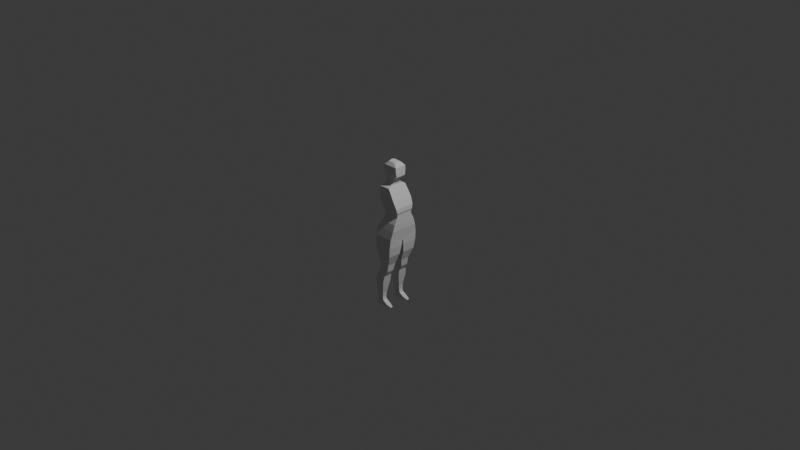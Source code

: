 # Source: Humano.blend  (saved by Blender 4.0.36; exported with 4.5.12 LTS)
import bpy
from mathutils import Matrix  # noqa: F401  (used for matrix-valued properties, if any)

bpy.ops.wm.read_factory_settings(use_empty=True)
scene = bpy.context.scene
scene.name = 'Scene'

# ---- collections
col_collection = bpy.data.collections.new('Collection'); scene.collection.children.link(col_collection)

# ---- world
world_world = bpy.data.worlds.new('World'); scene.world = world_world
world_world.use_nodes = True; world_world.node_tree.nodes.clear()
_N = world_world.node_tree.nodes; _L = world_world.node_tree.links
n0 = _N.new('ShaderNodeOutputWorld'); n0.name = 'World Output'; n0.location = (300, 300)
n1 = _N.new('ShaderNodeBackground'); n1.name = 'Background'; n1.location = (10, 300)
n1.inputs[0].default_value = (0.05088, 0.05088, 0.05088, 1.0)
_L.new(n1.outputs[0], n0.inputs[0])
n0.is_active_output = True
world_world.color = (0.05088, 0.05088, 0.05088)
world_world.use_sun_shadow = False
world_world.sun_shadow_jitter_overblur = 0.0

# ---- cameras
cam_camera = bpy.data.cameras.new('Camera')
cam_camera.clip_end = 100.0
cam_camera.ortho_scale = 7.314

# ---- lights
light_light = bpy.data.lights.new('Light', 'POINT')
light_light.transmission_factor = 0.0
light_light.use_soft_falloff = False
light_light.energy = 1000.0
light_light.shadow_soft_size = 0.1
light_light.shadow_maximum_resolution = 0.006
light_light.use_absolute_resolution = True

# ---- meshes
me_cube_001 = bpy.data.meshes.new('Cube.001')
me_cube_001.from_pydata([(-1.039, -1.003, -0.5386), (-0.6344, -0.6358, 0.5974), (0.4649, -1.003, -0.5386), (0.4823, -0.6358, 0.5974), (-1.039, 0.0, -0.51), (-0.6344, 0.0, 0.5974), (0.4649, 0.0, -0.51), (0.4823, 0.0, 0.5974), (-0.6064, -0.6102, 0.4321), (0.4817, -0.6102, 0.4321), (0.4817, 0.0, 0.4321), (-0.6064, 0.0, 0.4321), (0.48, -0.8593, -0.04647), (0.48, 0.0, -0.04647), (-0.7452, 0.0, -0.04647), (-0.7452, -0.8593, -0.04647), (-0.7315, -0.6621, 0.7552), (0.5286, -0.6621, 0.7552), (-0.7315, 0.0, 0.7552), (0.5286, 0.0, 0.7552), (-1.008, -0.7845, 1.5), (0.3051, -0.7845, 1.5), (-1.008, 0.0, 1.5), (0.3051, 0.0, 1.5), (-0.8719, 0.0, 1.04), (0.5007, 0.0, 1.04), (0.5007, -0.7273, 1.04), (-0.8719, -0.7273, 1.04), (-0.973, -0.7274, 2.316), (-0.1966, -0.7274, 2.316), (-0.973, 0.0, 2.316), (-0.1966, 0.0, 2.316), (-0.8686, -0.2935, 2.616), (-0.2554, -0.2935, 2.616), (-0.8686, 0.0, 2.616), (-0.2554, 0.0, 2.616), (-0.8234, -0.2935, 2.875), (-0.228, -0.2935, 2.789), (-0.8234, 0.0, 2.875), (-0.228, 0.0, 2.789), (-0.6892, -0.265, 4.033), (-0.1457, -0.265, 4.0), (-0.6892, 0.0, 4.107), (-0.1457, 0.0, 4.074), (-0.9084, -0.3672, 3.12), (-1.016, -0.4243, 3.488), (-0.9417, -0.4196, 3.791), (-0.9417, 0.0, 3.791), (-1.016, 0.0, 3.488), (-0.9084, 0.0, 3.12), (0.1448, 0.0, 3.12), (0.1384, 0.0, 3.488), (0.1193, 0.0, 3.791), (0.1193, -0.4196, 3.791), (0.1384, -0.4243, 3.488), (0.1448, -0.3672, 3.12), (-0.9492, -0.05596, -1.474), (0.3357, -0.05596, -1.474), (-0.9492, 0.0, -1.474), (0.3357, 0.0, -1.474), (-0.9522, -1.178, -1.736), (0.33, -1.178, -1.736), (-0.9492, -0.0661, -1.736), (0.3357, -0.0661, -1.736), (-0.8499, -0.9171, -3.244), (-0.08752, -0.9171, -3.244), (-0.8469, -0.2734, -3.244), (-0.08189, -0.2734, -3.244), (-1.085, -0.9813, -4.179), (-0.3971, -0.9813, -4.179), (-1.082, -0.3903, -4.179), (-0.3914, -0.3903, -4.179), (-1.145, -0.9813, -5.195), (-0.5617, -0.9813, -5.195), (-1.142, -0.4883, -5.195), (-0.5561, -0.4883, -5.195), (-1.186, -1.046, -4.633), (-0.4748, -1.046, -4.684), (-0.4692, -0.3849, -4.684), (-1.183, -0.3849, -4.633), (-1.065, -0.9239, -5.945), (-0.6517, -0.9239, -5.945), (-1.062, -0.6066, -5.945), (-0.6461, -0.6066, -5.945), (-1.131, -0.9239, -6.539), (-0.6061, -0.9239, -6.124), (-1.129, -0.6066, -6.537), (-0.6021, -0.6066, -6.12), (-0.4303, -0.8994, -6.539), (-0.2581, -0.9381, -6.312), (-0.4285, -0.6312, -6.537), (-0.2548, -0.6067, -6.309), (0.007601, -0.8585, -6.531), (0.07364, -0.8673, -6.459), (0.008841, -0.6727, -6.53), (0.07597, -0.6778, -6.457), (-0.9148, -0.1664, -2.466), (-0.9178, -1.104, -2.466), (0.219, -1.104, -2.466), (0.2246, -0.1664, -2.466), (-0.6274, -0.5648, -5.567), (-1.102, -0.5648, -5.567), (-0.633, -0.929, -5.567), (-1.105, -0.929, -5.567), (-0.6276, -0.7348, 0.1928), (0.4808, -0.7348, 0.1928), (0.4808, 0.0, 0.1928), (-0.6276, 0.0, 0.1928), (-0.275, 0.0, 2.435), (-0.275, -0.5104, 2.435), (-0.9125, 0.0, 2.466), (-0.9125, -0.5104, 2.466), (-0.1852, -0.391, -3.8), (-0.8822, -0.391, -3.8), (-0.1909, -0.9147, -3.8), (-0.8852, -0.9147, -3.8), (-0.9492, -0.05341, -1.613), (0.3357, -0.05341, -1.613), (0.3934, -1.142, -1.099), (-0.9883, -1.142, -1.099)], [], [(10, 7, 3, 9), (9, 3, 1, 8), (119, 116, 62, 60), (3, 7, 19, 17), (8, 1, 5, 11), (104, 8, 11, 107), (105, 9, 8, 104), (106, 10, 9, 105), (6, 13, 12, 2), (2, 12, 15, 0), (0, 15, 14, 4), (118, 119, 60, 61), (1, 3, 17, 16), (116, 117, 63, 62), (5, 1, 16, 18), (27, 26, 21, 20), (24, 27, 20, 22), (26, 25, 23, 21), (17, 19, 25, 26), (18, 16, 27, 24), (16, 17, 26, 27), (117, 118, 61, 63), (109, 108, 35, 33), (20, 21, 29, 28), (22, 20, 28, 30), (21, 23, 31, 29), (111, 109, 33, 32), (110, 111, 32, 34), (47, 46, 40, 42), (32, 33, 37, 36), (34, 32, 36, 38), (33, 35, 39, 37), (43, 42, 40, 41), (53, 52, 43, 41), (46, 53, 41, 40), (36, 37, 55, 44), (44, 55, 54, 45), (45, 54, 53, 46), (37, 39, 50, 55), (55, 50, 51, 54), (54, 51, 52, 53), (38, 36, 44, 49), (49, 44, 45, 48), (48, 45, 46, 47), (58, 59, 57, 56), (0, 4, 58, 56), (97, 96, 66, 64), (6, 2, 57, 59), (113, 112, 71, 70), (98, 97, 64, 65), (99, 98, 65, 67), (96, 99, 67, 66), (77, 76, 72, 73), (112, 114, 69, 71), (115, 113, 70, 68), (114, 115, 68, 69), (101, 100, 83, 82), (79, 78, 75, 74), (78, 77, 73, 75), (76, 79, 74, 72), (68, 70, 79, 76), (71, 69, 77, 78), (70, 71, 78, 79), (69, 68, 76, 77), (82, 83, 87, 86), (100, 102, 81, 83), (103, 101, 82, 80), (102, 103, 80, 81), (85, 84, 88, 89), (83, 81, 85, 87), (80, 82, 86, 84), (81, 80, 84, 85), (90, 91, 95, 94), (86, 87, 91, 90), (87, 85, 89, 91), (84, 86, 90, 88), (93, 92, 94, 95), (91, 89, 93, 95), (88, 90, 94, 92), (89, 88, 92, 93), (62, 63, 99, 96), (63, 61, 98, 99), (61, 60, 97, 98), (60, 62, 96, 97), (73, 72, 103, 102), (72, 74, 101, 103), (75, 73, 102, 100), (74, 75, 100, 101), (13, 106, 105, 12), (12, 105, 104, 15), (15, 104, 107, 14), (30, 28, 111, 110), (28, 29, 109, 111), (29, 31, 108, 109), (65, 64, 115, 114), (64, 66, 113, 115), (67, 65, 114, 112), (66, 67, 112, 113), (57, 2, 118, 117), (56, 57, 117, 116), (2, 0, 119, 118), (0, 56, 116, 119)])
_uv = me_cube_001.uv_layers.new(name='UVMap')
_uv.uv.foreach_set('vector', [0.5856, 0.625, 0.625, 0.625, 0.625, 0.75, 0.5856, 0.75, 0.5856, 0.75, 0.625, 0.75, 0.625, 1.0, 0.5856, 1.0, 0.375, 0.0, 0.375, 0.0, 0.375, 0.0, 0.375, 0.0, 0.625, 0.75, 0.625, 0.625, 0.625, 0.625, 0.625, 0.75, 0.5856, 0.0, 0.625, 0.0, 0.625, 0.125, 0.5856, 0.125, 0.533, 0.0, 0.5856, 0.0, 0.5856, 0.125, 0.533, 0.125, 0.533, 0.75, 0.5856, 0.75, 0.5856, 1.0, 0.533, 1.0, 0.533, 0.625, 0.5856, 0.625, 0.5856, 0.75, 0.533, 0.75, 0.375, 0.625, 0.4803, 0.625, 0.4803, 0.75, 0.375, 0.75, 0.375, 0.75, 0.4803, 0.75, 0.4803, 1.0, 0.375, 1.0, 0.375, 0.0, 0.4803, 0.0, 0.4803, 0.125, 0.375, 0.125, 0.375, 0.75, 0.375, 1.0, 0.375, 1.0, 0.375, 0.75, 0.625, 1.0, 0.625, 0.75, 0.625, 0.75, 0.625, 1.0, 0.125, 0.75, 0.375, 0.75, 0.375, 0.75, 0.125, 0.75, 0.625, 0.125, 0.625, 0.0, 0.625, 0.0, 0.625, 0.125, 0.625, 1.0, 0.625, 0.75, 0.625, 0.75, 0.625, 1.0, 0.625, 0.125, 0.625, 0.0, 0.625, 0.0, 0.625, 0.125, 0.625, 0.75, 0.625, 0.625, 0.625, 0.625, 0.625, 0.75, 0.625, 0.75, 0.625, 0.625, 0.625, 0.625, 0.625, 0.75, 0.625, 0.125, 0.625, 0.0, 0.625, 0.0, 0.625, 0.125, 0.625, 1.0, 0.625, 0.75, 0.625, 0.75, 0.625, 1.0, 0.375, 0.75, 0.375, 0.75, 0.375, 0.75, 0.375, 0.75, 0.625, 0.75, 0.625, 0.625, 0.625, 0.625, 0.625, 0.75, 0.625, 1.0, 0.625, 0.75, 0.625, 0.75, 0.625, 1.0, 0.625, 0.125, 0.625, 0.0, 0.625, 0.0, 0.625, 0.125, 0.625, 0.75, 0.625, 0.625, 0.625, 0.625, 0.625, 0.75, 0.625, 1.0, 0.625, 0.75, 0.625, 0.75, 0.625, 1.0, 0.625, 0.125, 0.625, 0.0, 0.625, 0.0, 0.625, 0.125, 0.625, 0.125, 0.625, 0.0, 0.625, 0.0, 0.625, 0.125, 0.625, 1.0, 0.625, 0.75, 0.625, 0.75, 0.625, 1.0, 0.625, 0.125, 0.625, 0.0, 0.625, 0.0, 0.625, 0.125, 0.625, 0.75, 0.625, 0.625, 0.625, 0.625, 0.625, 0.75, 0.625, 0.625, 0.875, 0.625, 0.875, 0.75, 0.625, 0.75, 0.625, 0.75, 0.625, 0.625, 0.625, 0.625, 0.625, 0.75, 0.625, 1.0, 0.625, 0.75, 0.625, 0.75, 0.625, 1.0, 0.625, 1.0, 0.625, 0.75, 0.625, 0.75, 0.625, 1.0, 0.625, 1.0, 0.625, 0.75, 0.625, 0.75, 0.625, 1.0, 0.625, 1.0, 0.625, 0.75, 0.625, 0.75, 0.625, 1.0, 0.625, 0.75, 0.625, 0.625, 0.625, 0.625, 0.625, 0.75, 0.625, 0.75, 0.625, 0.625, 0.625, 0.625, 0.625, 0.75, 0.625, 0.75, 0.625, 0.625, 0.625, 0.625, 0.625, 0.75, 0.625, 0.125, 0.625, 0.0, 0.625, 0.0, 0.625, 0.125, 0.625, 0.125, 0.625, 0.0, 0.625, 0.0, 0.625, 0.125, 0.625, 0.125, 0.625, 0.0, 0.625, 0.0, 0.625, 0.125, 0.125, 0.625, 0.375, 0.625, 0.375, 0.75, 0.125, 0.75, 0.375, 0.0, 0.375, 0.125, 0.375, 0.125, 0.375, 0.0, 0.375, 0.0, 0.375, 0.0, 0.375, 0.0, 0.375, 0.0, 0.375, 0.625, 0.375, 0.75, 0.375, 0.75, 0.375, 0.625, 0.125, 0.75, 0.375, 0.75, 0.375, 0.75, 0.125, 0.75, 0.375, 0.75, 0.375, 1.0, 0.375, 1.0, 0.375, 0.75, 0.375, 0.75, 0.375, 0.75, 0.375, 0.75, 0.375, 0.75, 0.125, 0.75, 0.375, 0.75, 0.375, 0.75, 0.125, 0.75, 0.375, 0.75, 0.375, 1.0, 0.375, 1.0, 0.375, 0.75, 0.375, 0.75, 0.375, 0.75, 0.375, 0.75, 0.375, 0.75, 0.375, 0.0, 0.375, 0.0, 0.375, 0.0, 0.375, 0.0, 0.375, 0.75, 0.375, 1.0, 0.375, 1.0, 0.375, 0.75, 0.125, 0.75, 0.375, 0.75, 0.375, 0.75, 0.125, 0.75, 0.125, 0.75, 0.375, 0.75, 0.375, 0.75, 0.125, 0.75, 0.375, 0.75, 0.375, 0.75, 0.375, 0.75, 0.375, 0.75, 0.375, 0.0, 0.375, 0.0, 0.375, 0.0, 0.375, 0.0, 0.375, 0.0, 0.375, 0.0, 0.375, 0.0, 0.375, 0.0, 0.375, 0.75, 0.375, 0.75, 0.375, 0.75, 0.375, 0.75, 0.125, 0.75, 0.375, 0.75, 0.375, 0.75, 0.125, 0.75, 0.375, 0.75, 0.375, 1.0, 0.375, 1.0, 0.375, 0.75, 0.125, 0.75, 0.375, 0.75, 0.375, 0.75, 0.125, 0.75, 0.375, 0.75, 0.375, 0.75, 0.375, 0.75, 0.375, 0.75, 0.375, 0.0, 0.375, 0.0, 0.375, 0.0, 0.375, 0.0, 0.375, 0.75, 0.375, 1.0, 0.375, 1.0, 0.375, 0.75, 0.375, 0.75, 0.375, 1.0, 0.375, 1.0, 0.375, 0.75, 0.375, 0.75, 0.375, 0.75, 0.375, 0.75, 0.375, 0.75, 0.375, 0.0, 0.375, 0.0, 0.375, 0.0, 0.375, 0.0, 0.375, 0.75, 0.375, 1.0, 0.375, 1.0, 0.375, 0.75, 0.125, 0.75, 0.375, 0.75, 0.375, 0.75, 0.125, 0.75, 0.125, 0.75, 0.375, 0.75, 0.375, 0.75, 0.125, 0.75, 0.375, 0.75, 0.375, 0.75, 0.375, 0.75, 0.375, 0.75, 0.375, 0.0, 0.375, 0.0, 0.375, 0.0, 0.375, 0.0, 0.375, 0.75, 0.375, 1.0, 0.375, 1.0, 0.375, 0.75, 0.375, 0.75, 0.375, 0.75, 0.375, 0.75, 0.375, 0.75, 0.375, 0.0, 0.375, 0.0, 0.375, 0.0, 0.375, 0.0, 0.375, 0.75, 0.375, 1.0, 0.375, 1.0, 0.375, 0.75, 0.125, 0.75, 0.375, 0.75, 0.375, 0.75, 0.125, 0.75, 0.375, 0.75, 0.375, 0.75, 0.375, 0.75, 0.375, 0.75, 0.375, 0.75, 0.375, 1.0, 0.375, 1.0, 0.375, 0.75, 0.375, 0.0, 0.375, 0.0, 0.375, 0.0, 0.375, 0.0, 0.375, 0.75, 0.375, 1.0, 0.375, 1.0, 0.375, 0.75, 0.375, 0.0, 0.375, 0.0, 0.375, 0.0, 0.375, 0.0, 0.375, 0.75, 0.375, 0.75, 0.375, 0.75, 0.375, 0.75, 0.125, 0.75, 0.375, 0.75, 0.375, 0.75, 0.125, 0.75, 0.4803, 0.625, 0.533, 0.625, 0.533, 0.75, 0.4803, 0.75, 0.4803, 0.75, 0.533, 0.75, 0.533, 1.0, 0.4803, 1.0, 0.4803, 0.0, 0.533, 0.0, 0.533, 0.125, 0.4803, 0.125, 0.625, 0.125, 0.625, 0.0, 0.625, 0.0, 0.625, 0.125, 0.625, 1.0, 0.625, 0.75, 0.625, 0.75, 0.625, 1.0, 0.625, 0.75, 0.625, 0.625, 0.625, 0.625, 0.625, 0.75, 0.375, 0.75, 0.375, 1.0, 0.375, 1.0, 0.375, 0.75, 0.375, 0.0, 0.375, 0.0, 0.375, 0.0, 0.375, 0.0, 0.375, 0.75, 0.375, 0.75, 0.375, 0.75, 0.375, 0.75, 0.125, 0.75, 0.375, 0.75, 0.375, 0.75, 0.125, 0.75, 0.375, 0.75, 0.375, 0.75, 0.375, 0.75, 0.375, 0.75, 0.125, 0.75, 0.375, 0.75, 0.375, 0.75, 0.125, 0.75, 0.375, 0.75, 0.375, 1.0, 0.375, 1.0, 0.375, 0.75, 0.375, 0.0, 0.375, 0.0, 0.375, 0.0, 0.375, 0.0])
me_cube_001.update()

# ---- objects
ob_light = bpy.data.objects.new('Light', light_light)
ob_camera = bpy.data.objects.new('Camera', cam_camera)
ob_empty = bpy.data.objects.new('Empty', None)
ob_cube = bpy.data.objects.new('Cube', me_cube_001)
ob_empty_001 = bpy.data.objects.new('Empty.001', None)

# ---- transforms, parenting, visibility, modifiers, constraints
ob_light.location = (4.076, 1.005, 5.904)
ob_light.rotation_euler = (0.6503, 0.05522, 1.866)
ob_light.lock_rotations_4d = False
ob_light.empty_display_type = 'ARROWS'
ob_light.color = (0.0, 0.0, 0.0, 0.0)
ob_light.lineart.crease_threshold = 0.0
ob_camera.location = (7.359, -6.926, 4.958)
ob_camera.rotation_euler = (1.109, 0.0, 0.8149)
ob_camera.lock_rotations_4d = False
ob_camera.empty_display_type = 'ARROWS'
ob_camera.color = (0.0, 0.0, 0.0, 0.0)
ob_camera.display_type = 'WIRE'
ob_camera.lineart.crease_threshold = 0.0
ob_empty.location = (0.0, 1.811, -0.1478)
ob_empty.rotation_euler = (1.571, -0.0, 1.571)
ob_empty.empty_display_type = 'IMAGE'
ob_empty.empty_display_size = 5.0
ob_empty.empty_image_depth = 'BACK'
ob_empty.show_empty_image_perspective = False
ob_empty.empty_image_side = 'FRONT'
ob_cube.location = (0.0, 0.0, 0.0)
ob_cube.scale = (0.1529, 0.1529, 0.1529)
_m = ob_cube.modifiers.new('Mirror', 'MIRROR')
_m.use_axis = (False, True, False)
ob_empty_001.location = (-0.6322, 1.811, -0.1478)
ob_empty_001.rotation_euler = (1.571, -0.0, 3.142)
ob_empty_001.empty_display_type = 'IMAGE'
ob_empty_001.empty_display_size = 5.0
ob_empty_001.empty_image_depth = 'BACK'
ob_empty_001.show_empty_image_perspective = False
ob_empty_001.empty_image_side = 'FRONT'

# ---- collection membership
col_collection.objects.link(ob_light)
col_collection.objects.link(ob_camera)
col_collection.objects.link(ob_empty)
col_collection.objects.link(ob_cube)
col_collection.objects.link(ob_empty_001)

# ---- scene / render settings (as saved in the file)
scene.camera = ob_camera
scene.frame_start = 1; scene.frame_end = 250; scene.frame_set(92)
scene.render.engine = 'BLENDER_EEVEE_NEXT'
scene.cycles.sampling_pattern = 'TABULATED_SOBOL'
bpy.context.view_layer.update()
